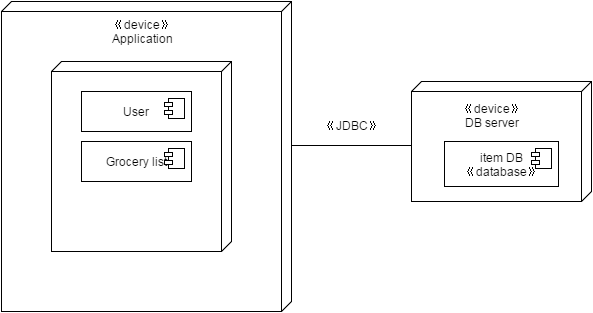

The diagram above was exported from draw.io. Its source (the exported page's mxGraphModel, read from the mxfile embedded in the PNG):
<mxGraphModel dx="950" dy="586" grid="1" gridSize="10" guides="1" tooltips="1" connect="1" arrows="1" fold="1" page="1" pageScale="1" pageWidth="850" pageHeight="1100" background="#ffffff" math="0" shadow="0">
  <root>
    <mxCell id="0" />
    <mxCell id="1" parent="0" />
    <mxCell id="497be53fff101ba9-2" value="" style="verticalAlign=top;align=left;spacingTop=8;spacingLeft=2;spacingRight=12;shape=cube;size=10;direction=south;fontStyle=4;html=1;strokeWidth=1;" vertex="1" parent="1">
      <mxGeometry x="60" y="270" width="290" height="310" as="geometry" />
    </mxCell>
    <mxCell id="497be53fff101ba9-3" value="" style="verticalAlign=top;align=left;spacingTop=8;spacingLeft=2;spacingRight=12;shape=cube;size=10;direction=south;fontStyle=4;html=1;strokeWidth=1;" vertex="1" parent="1">
      <mxGeometry x="110" y="330" width="180" height="190" as="geometry" />
    </mxCell>
    <mxCell id="497be53fff101ba9-4" value="User" style="html=1;" vertex="1" parent="1">
      <mxGeometry x="140" y="360" width="110" height="40" as="geometry" />
    </mxCell>
    <mxCell id="497be53fff101ba9-5" value="" style="shape=component;jettyWidth=8;jettyHeight=4;" vertex="1" parent="497be53fff101ba9-4">
      <mxGeometry x="1" width="20" height="20" relative="1" as="geometry">
        <mxPoint x="-27" y="7" as="offset" />
      </mxGeometry>
    </mxCell>
    <mxCell id="497be53fff101ba9-7" value="Grocery list" style="html=1;" vertex="1" parent="1">
      <mxGeometry x="140" y="410" width="110" height="40" as="geometry" />
    </mxCell>
    <mxCell id="497be53fff101ba9-8" value="" style="shape=component;jettyWidth=8;jettyHeight=4;" vertex="1" parent="497be53fff101ba9-7">
      <mxGeometry x="1" width="20" height="20" relative="1" as="geometry">
        <mxPoint x="-27" y="7" as="offset" />
      </mxGeometry>
    </mxCell>
    <mxCell id="497be53fff101ba9-11" value="&lt;div&gt;《device》&lt;/div&gt;Application" style="text;html=1;strokeColor=none;fillColor=none;align=center;verticalAlign=middle;whiteSpace=wrap;" vertex="1" parent="1">
      <mxGeometry x="140" y="290" width="120" height="20" as="geometry" />
    </mxCell>
    <mxCell id="497be53fff101ba9-13" value="" style="line;html=1;strokeWidth=1;fillColor=none;align=left;verticalAlign=middle;spacingTop=-1;spacingLeft=3;spacingRight=3;rotatable=0;labelPosition=right;points=[];portConstraint=eastwest;" vertex="1" parent="1">
      <mxGeometry x="350" y="410" width="120" height="8" as="geometry" />
    </mxCell>
    <mxCell id="497be53fff101ba9-14" value="" style="verticalAlign=top;align=left;spacingTop=8;spacingLeft=2;spacingRight=12;shape=cube;size=10;direction=south;fontStyle=4;html=1;strokeWidth=1;" vertex="1" parent="1">
      <mxGeometry x="470" y="350" width="180" height="120" as="geometry" />
    </mxCell>
    <mxCell id="497be53fff101ba9-15" value="item DB&lt;div&gt;《database》&lt;/div&gt;" style="html=1;" vertex="1" parent="1">
      <mxGeometry x="503" y="410" width="114" height="45" as="geometry" />
    </mxCell>
    <mxCell id="497be53fff101ba9-16" value="" style="shape=component;jettyWidth=8;jettyHeight=4;" vertex="1" parent="497be53fff101ba9-15">
      <mxGeometry x="1" width="20" height="20" relative="1" as="geometry">
        <mxPoint x="-27" y="7" as="offset" />
      </mxGeometry>
    </mxCell>
    <mxCell id="497be53fff101ba9-17" value="《device》&lt;div&gt;DB server&lt;/div&gt;" style="text;html=1;strokeColor=none;fillColor=none;align=center;verticalAlign=middle;whiteSpace=wrap;" vertex="1" parent="1">
      <mxGeometry x="530" y="374" width="40" height="20" as="geometry" />
    </mxCell>
    <mxCell id="497be53fff101ba9-18" value="《JDBC》" style="text;html=1;strokeColor=none;fillColor=none;align=center;verticalAlign=middle;whiteSpace=wrap;" vertex="1" parent="1">
      <mxGeometry x="390" y="384" width="40" height="20" as="geometry" />
    </mxCell>
  </root>
</mxGraphModel>